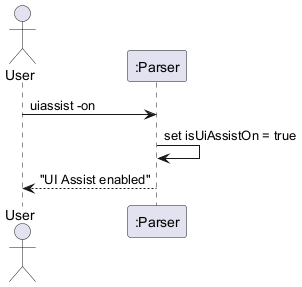

The diagram above was rendered by PlantUML. Its source (embedded in the PNG):
@startuml

actor User
participant ":Parser" as Parser

User -> Parser : uiassist -on
Parser -> Parser : set isUiAssistOn = true
Parser --> User : "UI Assist enabled"

@enduml